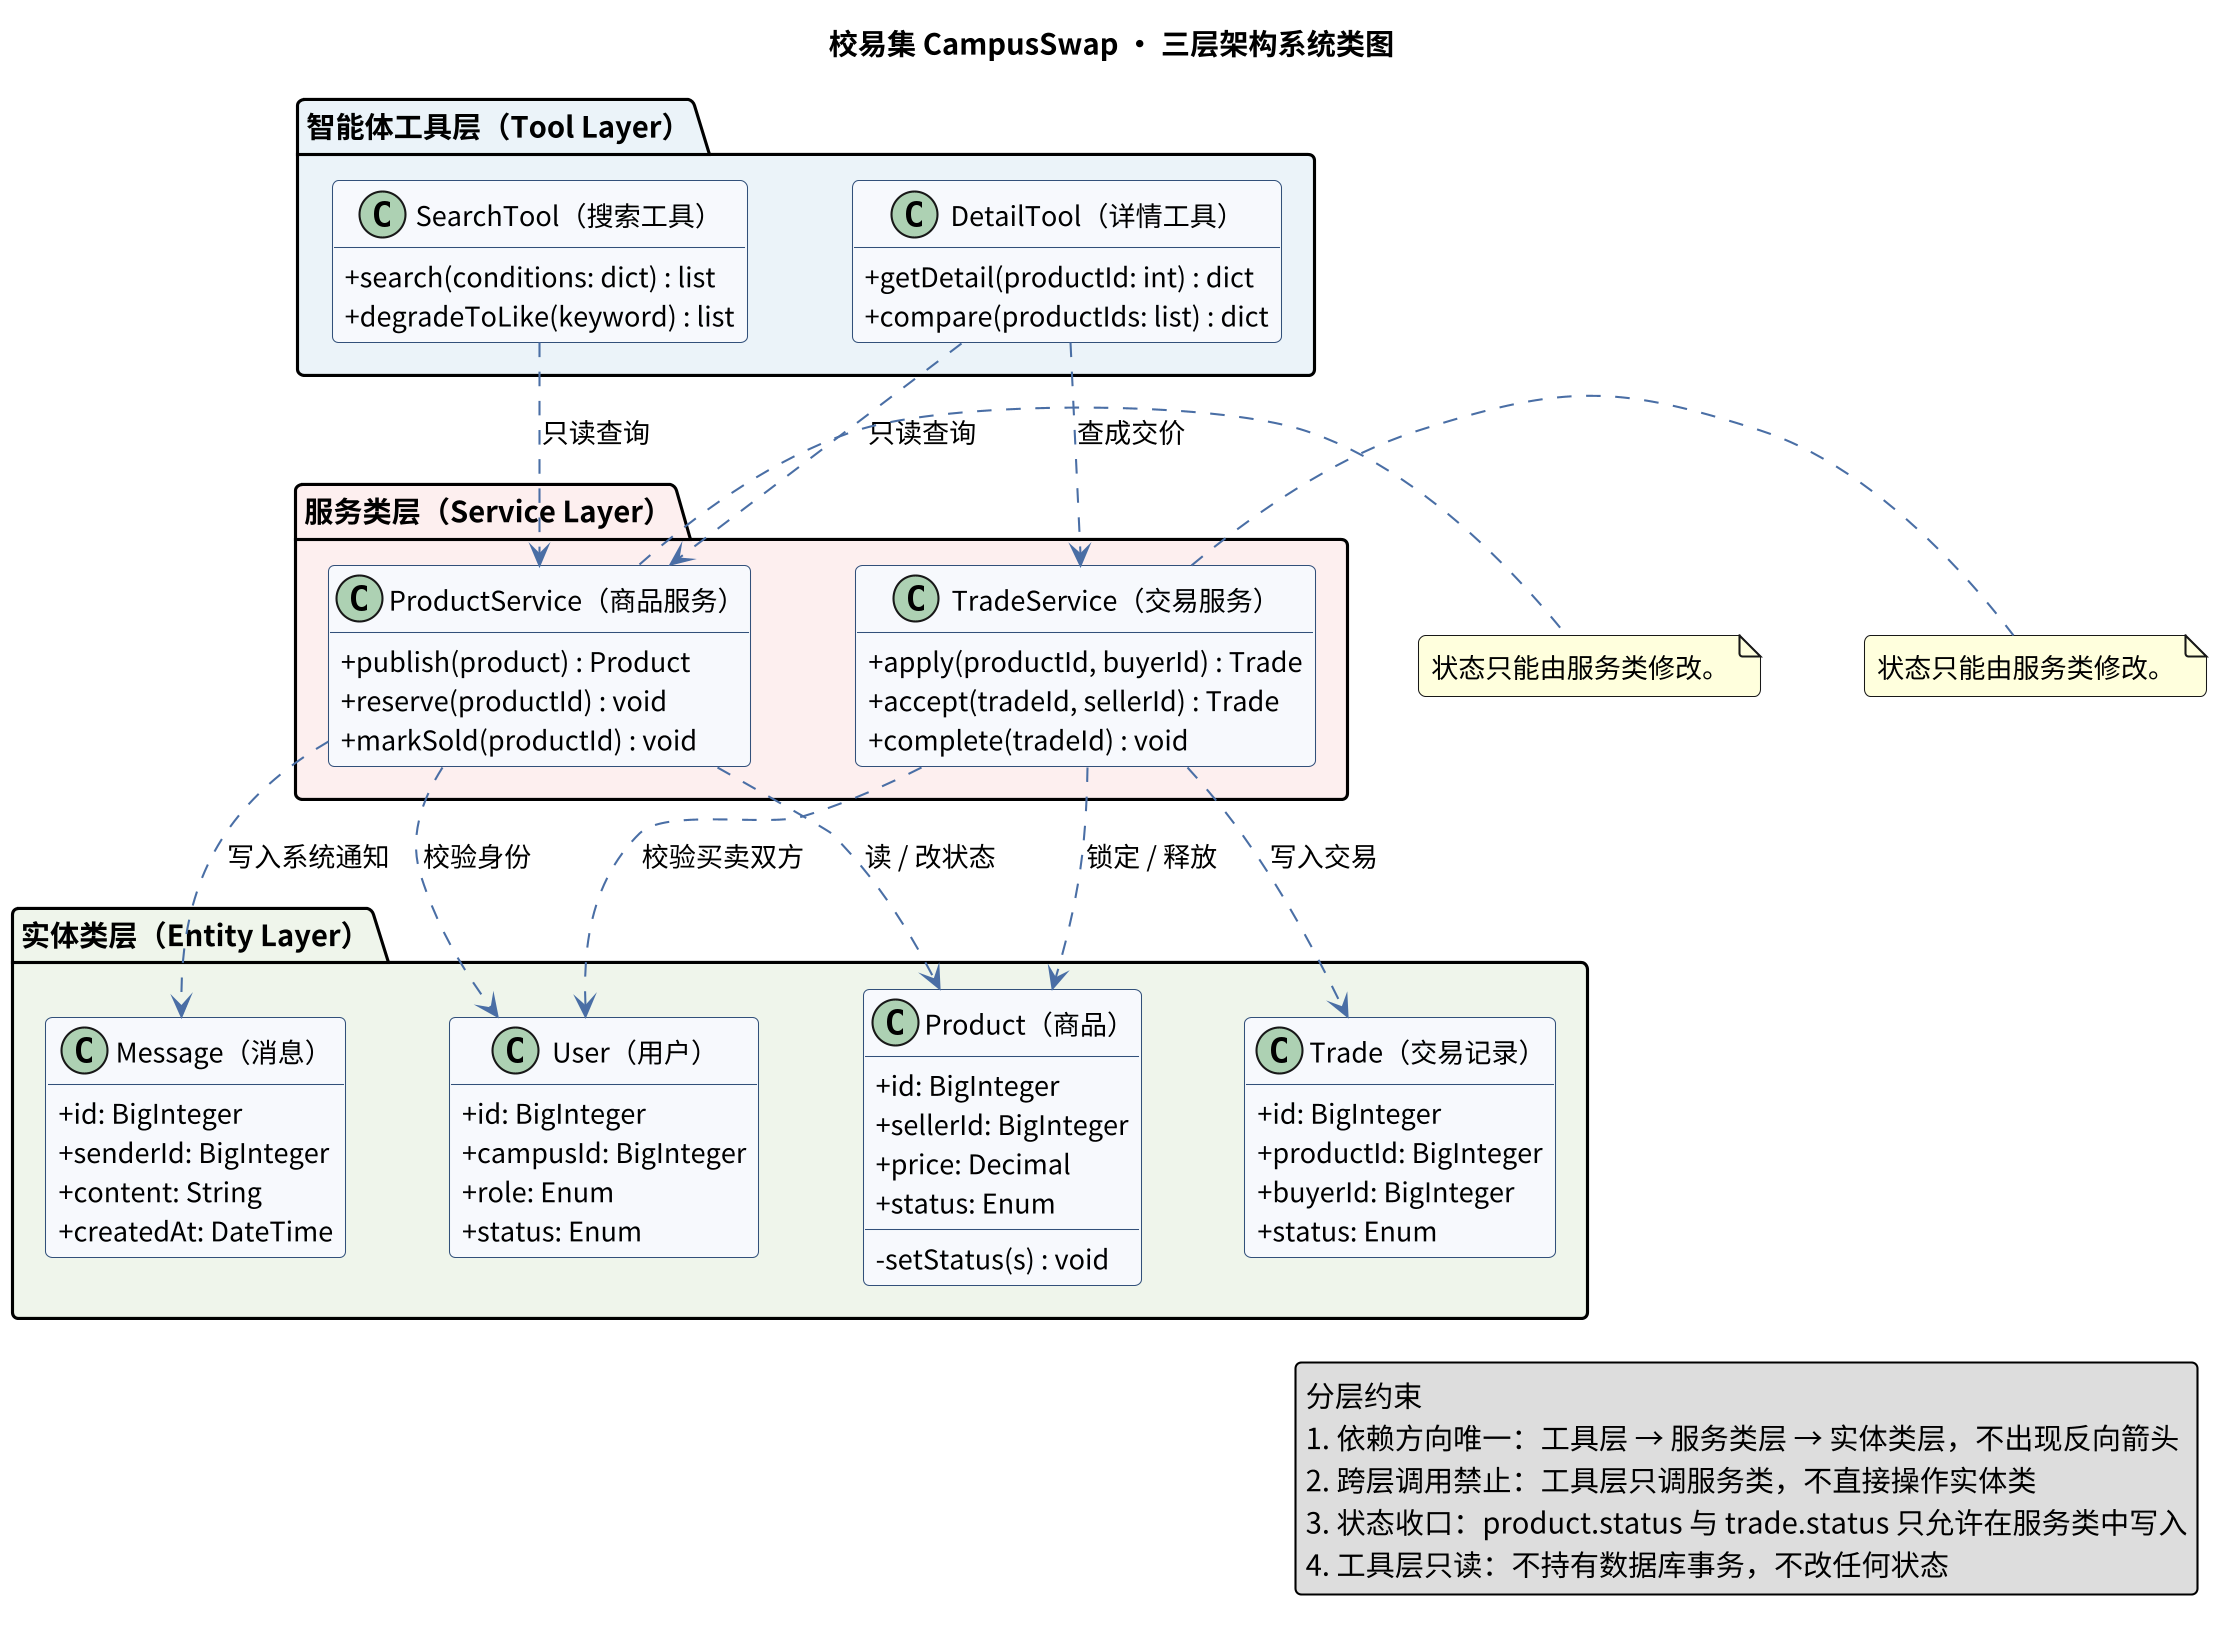

The diagram above was rendered by PlantUML. Its source (embedded in the PNG):
@startuml 11-class-layer
' 校易集 CampusSwap · 三层架构系统类图
' 分层：智能体工具层 → 服务类层 → 实体类层（依赖单向向下）
skinparam dpi 200
skinparam defaultFontName "Noto Sans CJK SC"
skinparam classAttributeIconSize 0
skinparam shadowing false
skinparam roundcorner 6
skinparam classFontSize 15
skinparam classAttributeFontSize 13
skinparam nodesep 50
skinparam ranksep 55
skinparam ArrowColor #4A6FA5
skinparam ClassBorderColor #33507A
skinparam ClassBackgroundColor #F6F9FD
hide empty members

title 校易集 CampusSwap · 三层架构系统类图

package "智能体工具层（Tool Layer）" #EAF3F8 {
  class "SearchTool（搜索工具）" as SearchTool {
    +search(conditions: dict) : list
    +degradeToLike(keyword) : list
  }
  class "DetailTool（详情工具）" as DetailTool {
    +getDetail(productId: int) : dict
    +compare(productIds: list) : dict
  }
}

package "服务类层（Service Layer）" #FDEEEE {
  class "ProductService（商品服务）" as ProductService {
    +publish(product) : Product
    +reserve(productId) : void
    +markSold(productId) : void
  }
  class "TradeService（交易服务）" as TradeService {
    +apply(productId, buyerId) : Trade
    +accept(tradeId, sellerId) : Trade
    +complete(tradeId) : void
  }
}

package "实体类层（Entity Layer）" #EEF5EA {
  class "User（用户）" as User {
    +id: BigInteger
    +campusId: BigInteger
    +role: Enum
    +status: Enum
  }
  class "Product（商品）" as Product {
    +id: BigInteger
    +sellerId: BigInteger
    +price: Decimal
    +status: Enum
    -setStatus(s) : void
  }
  class "Trade（交易记录）" as Trade {
    +id: BigInteger
    +productId: BigInteger
    +buyerId: BigInteger
    +status: Enum
  }
  class "Message（消息）" as Message {
    +id: BigInteger
    +senderId: BigInteger
    +content: String
    +createdAt: DateTime
  }
}

' ---------- 服务类依赖实体类 ----------
ProductService ..> Product : 读 / 改状态
ProductService ..> User : 校验身份
ProductService ..> Message : 写入系统通知
TradeService ..> Trade : 写入交易
TradeService ..> Product : 锁定 / 释放
TradeService ..> User : 校验买卖双方

' ---------- 智能体工具层依赖服务类 ----------
SearchTool ..> ProductService : 只读查询
DetailTool ..> ProductService : 只读查询
DetailTool ..> TradeService : 查成交价

note right of ProductService
  状态只能由服务类修改。
end note

note right of TradeService
  状态只能由服务类修改。
end note

legend right
  分层约束
  1. 依赖方向唯一：工具层 → 服务类层 → 实体类层，不出现反向箭头
  2. 跨层调用禁止：工具层只调服务类，不直接操作实体类
  3. 状态收口：product.status 与 trade.status 只允许在服务类中写入
  4. 工具层只读：不持有数据库事务，不改任何状态
endlegend

@enduml